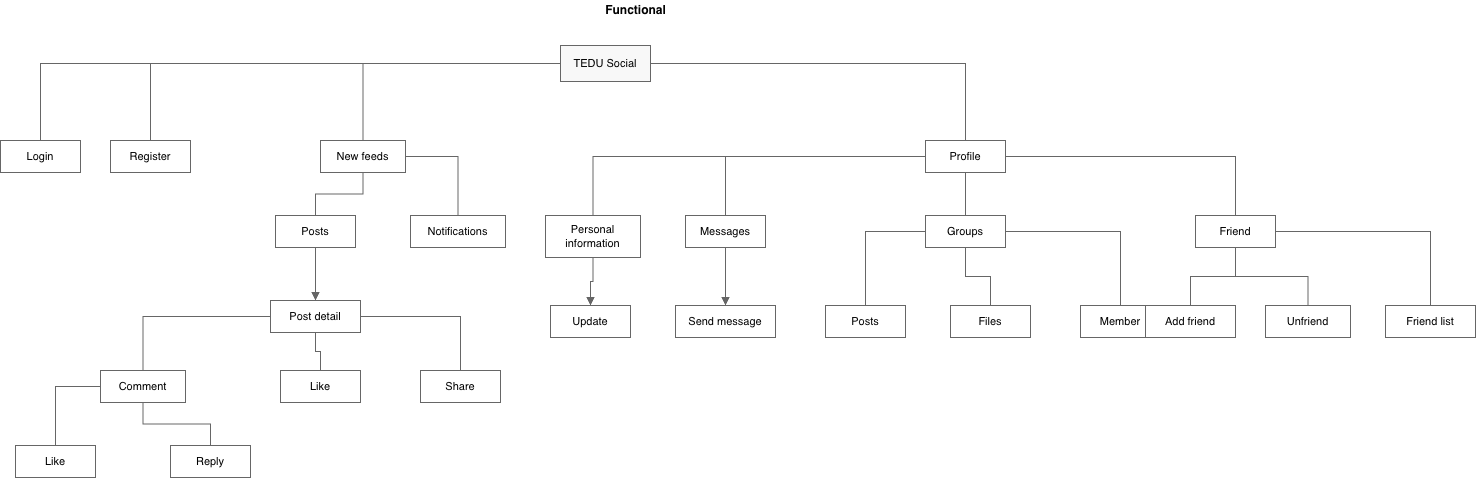

The diagram above was exported from draw.io. Its source (the exported page's mxGraphModel, read from the mxfile embedded in the PNG):
<mxGraphModel dx="1491" dy="1427" grid="1" gridSize="10" guides="1" tooltips="1" connect="1" arrows="1" fold="1" page="1" pageScale="1" pageWidth="1400" pageHeight="650" math="0" shadow="0">
  <root>
    <mxCell id="0" />
    <mxCell id="1" parent="0" />
    <mxCell id="title" parent="1" style="text;html=1;strokeColor=none;fillColor=none;align=center;verticalAlign=middle;fontStyle=1;fontSize=12;" value="Functional" vertex="1">
      <mxGeometry height="20" width="120" x="640" y="10" as="geometry" />
    </mxCell>
    <mxCell id="root" parent="1" style="rounded=0;whiteSpace=wrap;html=1;strokeColor=#666666;fillColor=#f8f8f8;fontSize=11;" value="TEDU Social" vertex="1">
      <mxGeometry height="36" width="90" x="625" y="55" as="geometry" />
    </mxCell>
    <mxCell id="login" parent="1" style="rounded=0;whiteSpace=wrap;html=1;strokeColor=#666666;fillColor=#ffffff;fontSize=11;" value="Login" vertex="1">
      <mxGeometry height="32" width="80" x="65" y="150" as="geometry" />
    </mxCell>
    <mxCell id="register" parent="1" style="rounded=0;whiteSpace=wrap;html=1;strokeColor=#666666;fillColor=#ffffff;fontSize=11;" value="Register" vertex="1">
      <mxGeometry height="32" width="80" x="175" y="150" as="geometry" />
    </mxCell>
    <mxCell id="newfeeds" parent="1" style="rounded=0;whiteSpace=wrap;html=1;strokeColor=#666666;fillColor=#ffffff;fontSize=11;" value="New feeds" vertex="1">
      <mxGeometry height="32" width="85" x="385" y="150" as="geometry" />
    </mxCell>
    <mxCell id="profile" parent="1" style="rounded=0;whiteSpace=wrap;html=1;strokeColor=#666666;fillColor=#ffffff;fontSize=11;" value="Profile" vertex="1">
      <mxGeometry height="32" width="80" x="990" y="150" as="geometry" />
    </mxCell>
    <mxCell id="posts_nf" parent="1" style="rounded=0;whiteSpace=wrap;html=1;strokeColor=#666666;fillColor=#ffffff;fontSize=11;" value="Posts" vertex="1">
      <mxGeometry height="32" width="80" x="340" y="225" as="geometry" />
    </mxCell>
    <mxCell id="notifications" parent="1" style="rounded=0;whiteSpace=wrap;html=1;strokeColor=#666666;fillColor=#ffffff;fontSize=11;" value="Notifications" vertex="1">
      <mxGeometry height="32" width="95" x="475" y="225" as="geometry" />
    </mxCell>
    <mxCell id="postdetail" parent="1" style="rounded=0;whiteSpace=wrap;html=1;strokeColor=#666666;fillColor=#ffffff;fontSize=11;" value="Post detail" vertex="1">
      <mxGeometry height="32" width="90" x="335" y="310" as="geometry" />
    </mxCell>
    <mxCell id="comment" parent="1" style="rounded=0;whiteSpace=wrap;html=1;strokeColor=#666666;fillColor=#ffffff;fontSize=11;" value="Comment" vertex="1">
      <mxGeometry height="32" width="85" x="165" y="380" as="geometry" />
    </mxCell>
    <mxCell id="like_pd" parent="1" style="rounded=0;whiteSpace=wrap;html=1;strokeColor=#666666;fillColor=#ffffff;fontSize=11;" value="Like" vertex="1">
      <mxGeometry height="32" width="80" x="345" y="380" as="geometry" />
    </mxCell>
    <mxCell id="share" parent="1" style="rounded=0;whiteSpace=wrap;html=1;strokeColor=#666666;fillColor=#ffffff;fontSize=11;" value="Share" vertex="1">
      <mxGeometry height="32" width="80" x="485" y="380" as="geometry" />
    </mxCell>
    <mxCell id="like_comment" parent="1" style="rounded=0;whiteSpace=wrap;html=1;strokeColor=#666666;fillColor=#ffffff;fontSize=11;" value="Like" vertex="1">
      <mxGeometry height="32" width="80" x="80" y="455" as="geometry" />
    </mxCell>
    <mxCell id="reply" parent="1" style="rounded=0;whiteSpace=wrap;html=1;strokeColor=#666666;fillColor=#ffffff;fontSize=11;" value="Reply" vertex="1">
      <mxGeometry height="32" width="80" x="235" y="455" as="geometry" />
    </mxCell>
    <mxCell id="personal" parent="1" style="rounded=0;whiteSpace=wrap;html=1;strokeColor=#666666;fillColor=#ffffff;fontSize=11;" value="Personal&#10;information" vertex="1">
      <mxGeometry height="42" width="95" x="610" y="225" as="geometry" />
    </mxCell>
    <mxCell id="messages" parent="1" style="rounded=0;whiteSpace=wrap;html=1;strokeColor=#666666;fillColor=#ffffff;fontSize=11;" value="Messages" vertex="1">
      <mxGeometry height="32" width="80" x="750" y="225" as="geometry" />
    </mxCell>
    <mxCell id="groups" parent="1" style="rounded=0;whiteSpace=wrap;html=1;strokeColor=#666666;fillColor=#ffffff;fontSize=11;" value="Groups" vertex="1">
      <mxGeometry height="32" width="80" x="990" y="225" as="geometry" />
    </mxCell>
    <mxCell id="friend" parent="1" style="rounded=0;whiteSpace=wrap;html=1;strokeColor=#666666;fillColor=#ffffff;fontSize=11;" value="Friend" vertex="1">
      <mxGeometry height="32" width="80" x="1260" y="225" as="geometry" />
    </mxCell>
    <mxCell id="update" parent="1" style="rounded=0;whiteSpace=wrap;html=1;strokeColor=#666666;fillColor=#ffffff;fontSize=11;" value="Update" vertex="1">
      <mxGeometry height="32" width="80" x="615" y="315" as="geometry" />
    </mxCell>
    <mxCell id="sendmessage" parent="1" style="rounded=0;whiteSpace=wrap;html=1;strokeColor=#666666;fillColor=#ffffff;fontSize=11;" value="Send message" vertex="1">
      <mxGeometry height="32" width="100" x="740" y="315" as="geometry" />
    </mxCell>
    <mxCell id="group_posts" parent="1" style="rounded=0;whiteSpace=wrap;html=1;strokeColor=#666666;fillColor=#ffffff;fontSize=11;" value="Posts" vertex="1">
      <mxGeometry height="32" width="80" x="890" y="315" as="geometry" />
    </mxCell>
    <mxCell id="files" parent="1" style="rounded=0;whiteSpace=wrap;html=1;strokeColor=#666666;fillColor=#ffffff;fontSize=11;" value="Files" vertex="1">
      <mxGeometry height="32" width="80" x="1015" y="315" as="geometry" />
    </mxCell>
    <mxCell id="member" parent="1" style="rounded=0;whiteSpace=wrap;html=1;strokeColor=#666666;fillColor=#ffffff;fontSize=11;" value="Member" vertex="1">
      <mxGeometry height="32" width="80" x="1145" y="315" as="geometry" />
    </mxCell>
    <mxCell id="addfriend" parent="1" style="rounded=0;whiteSpace=wrap;html=1;strokeColor=#666666;fillColor=#ffffff;fontSize=11;" value="Add friend" vertex="1">
      <mxGeometry height="32" width="90" x="1210" y="315" as="geometry" />
    </mxCell>
    <mxCell id="unfriend" parent="1" style="rounded=0;whiteSpace=wrap;html=1;strokeColor=#666666;fillColor=#ffffff;fontSize=11;" value="Unfriend" vertex="1">
      <mxGeometry height="32" width="85" x="1330" y="315" as="geometry" />
    </mxCell>
    <mxCell id="friendlist" parent="1" style="rounded=0;whiteSpace=wrap;html=1;strokeColor=#666666;fillColor=#ffffff;fontSize=11;" value="Friend list" vertex="1">
      <mxGeometry height="32" width="90" x="1450" y="315" as="geometry" />
    </mxCell>
    <mxCell id="e_root_login" edge="1" parent="1" source="root" style="edgeStyle=orthogonalEdgeStyle;rounded=0;orthogonalLoop=1;jettySize=auto;html=1;endArrow=none;strokeColor=#666666;" target="login">
      <mxGeometry relative="1" as="geometry" />
    </mxCell>
    <mxCell id="e_root_register" edge="1" parent="1" source="root" style="edgeStyle=orthogonalEdgeStyle;rounded=0;orthogonalLoop=1;jettySize=auto;html=1;endArrow=none;strokeColor=#666666;" target="register">
      <mxGeometry relative="1" as="geometry" />
    </mxCell>
    <mxCell id="e_root_newfeeds" edge="1" parent="1" source="root" style="edgeStyle=orthogonalEdgeStyle;rounded=0;orthogonalLoop=1;jettySize=auto;html=1;endArrow=none;strokeColor=#666666;" target="newfeeds">
      <mxGeometry relative="1" as="geometry" />
    </mxCell>
    <mxCell id="e_root_profile" edge="1" parent="1" source="root" style="edgeStyle=orthogonalEdgeStyle;rounded=0;orthogonalLoop=1;jettySize=auto;html=1;endArrow=none;strokeColor=#666666;" target="profile">
      <mxGeometry relative="1" as="geometry" />
    </mxCell>
    <mxCell id="e_nf_posts" edge="1" parent="1" source="newfeeds" style="edgeStyle=orthogonalEdgeStyle;rounded=0;html=1;endArrow=none;strokeColor=#666666;" target="posts_nf">
      <mxGeometry relative="1" as="geometry" />
    </mxCell>
    <mxCell id="e_nf_notifications" edge="1" parent="1" source="newfeeds" style="edgeStyle=orthogonalEdgeStyle;rounded=0;html=1;endArrow=none;strokeColor=#666666;" target="notifications">
      <mxGeometry relative="1" as="geometry" />
    </mxCell>
    <mxCell id="e_posts_postdetail" edge="1" parent="1" source="posts_nf" style="edgeStyle=orthogonalEdgeStyle;rounded=0;html=1;endArrow=block;endFill=1;strokeColor=#666666;" target="postdetail">
      <mxGeometry relative="1" as="geometry" />
    </mxCell>
    <mxCell id="e_pd_comment" edge="1" parent="1" source="postdetail" style="edgeStyle=orthogonalEdgeStyle;rounded=0;html=1;endArrow=none;strokeColor=#666666;" target="comment">
      <mxGeometry relative="1" as="geometry" />
    </mxCell>
    <mxCell id="e_pd_like" edge="1" parent="1" source="postdetail" style="edgeStyle=orthogonalEdgeStyle;rounded=0;html=1;endArrow=none;strokeColor=#666666;" target="like_pd">
      <mxGeometry relative="1" as="geometry" />
    </mxCell>
    <mxCell id="e_pd_share" edge="1" parent="1" source="postdetail" style="edgeStyle=orthogonalEdgeStyle;rounded=0;html=1;endArrow=none;strokeColor=#666666;" target="share">
      <mxGeometry relative="1" as="geometry" />
    </mxCell>
    <mxCell id="e_comment_like" edge="1" parent="1" source="comment" style="edgeStyle=orthogonalEdgeStyle;rounded=0;html=1;endArrow=none;strokeColor=#666666;" target="like_comment">
      <mxGeometry relative="1" as="geometry" />
    </mxCell>
    <mxCell id="e_comment_reply" edge="1" parent="1" source="comment" style="edgeStyle=orthogonalEdgeStyle;rounded=0;html=1;endArrow=none;strokeColor=#666666;" target="reply">
      <mxGeometry relative="1" as="geometry" />
    </mxCell>
    <mxCell id="e_profile_personal" edge="1" parent="1" source="profile" style="edgeStyle=orthogonalEdgeStyle;rounded=0;html=1;endArrow=none;strokeColor=#666666;" target="personal">
      <mxGeometry relative="1" as="geometry" />
    </mxCell>
    <mxCell id="e_profile_messages" edge="1" parent="1" source="profile" style="edgeStyle=orthogonalEdgeStyle;rounded=0;html=1;endArrow=none;strokeColor=#666666;" target="messages">
      <mxGeometry relative="1" as="geometry" />
    </mxCell>
    <mxCell id="e_profile_groups" edge="1" parent="1" source="profile" style="edgeStyle=orthogonalEdgeStyle;rounded=0;html=1;endArrow=none;strokeColor=#666666;" target="groups">
      <mxGeometry relative="1" as="geometry" />
    </mxCell>
    <mxCell id="e_profile_friend" edge="1" parent="1" source="profile" style="edgeStyle=orthogonalEdgeStyle;rounded=0;html=1;endArrow=none;strokeColor=#666666;" target="friend">
      <mxGeometry relative="1" as="geometry" />
    </mxCell>
    <mxCell id="e_personal_update" edge="1" parent="1" source="personal" style="edgeStyle=orthogonalEdgeStyle;rounded=0;html=1;endArrow=block;endFill=1;strokeColor=#666666;" target="update">
      <mxGeometry relative="1" as="geometry" />
    </mxCell>
    <mxCell id="e_messages_send" edge="1" parent="1" source="messages" style="edgeStyle=orthogonalEdgeStyle;rounded=0;html=1;endArrow=block;endFill=1;strokeColor=#666666;" target="sendmessage">
      <mxGeometry relative="1" as="geometry" />
    </mxCell>
    <mxCell id="e_groups_posts" edge="1" parent="1" source="groups" style="edgeStyle=orthogonalEdgeStyle;rounded=0;html=1;endArrow=none;strokeColor=#666666;" target="group_posts">
      <mxGeometry relative="1" as="geometry" />
    </mxCell>
    <mxCell id="e_groups_files" edge="1" parent="1" source="groups" style="edgeStyle=orthogonalEdgeStyle;rounded=0;html=1;endArrow=none;strokeColor=#666666;" target="files">
      <mxGeometry relative="1" as="geometry" />
    </mxCell>
    <mxCell id="e_groups_member" edge="1" parent="1" source="groups" style="edgeStyle=orthogonalEdgeStyle;rounded=0;html=1;endArrow=none;strokeColor=#666666;" target="member">
      <mxGeometry relative="1" as="geometry" />
    </mxCell>
    <mxCell id="e_friend_add" edge="1" parent="1" source="friend" style="edgeStyle=orthogonalEdgeStyle;rounded=0;html=1;endArrow=none;strokeColor=#666666;" target="addfriend">
      <mxGeometry relative="1" as="geometry" />
    </mxCell>
    <mxCell id="e_friend_unfriend" edge="1" parent="1" source="friend" style="edgeStyle=orthogonalEdgeStyle;rounded=0;html=1;endArrow=none;strokeColor=#666666;" target="unfriend">
      <mxGeometry relative="1" as="geometry" />
    </mxCell>
    <mxCell id="e_friend_list" edge="1" parent="1" source="friend" style="edgeStyle=orthogonalEdgeStyle;rounded=0;html=1;endArrow=none;strokeColor=#666666;" target="friendlist">
      <mxGeometry relative="1" as="geometry" />
    </mxCell>
  </root>
</mxGraphModel>